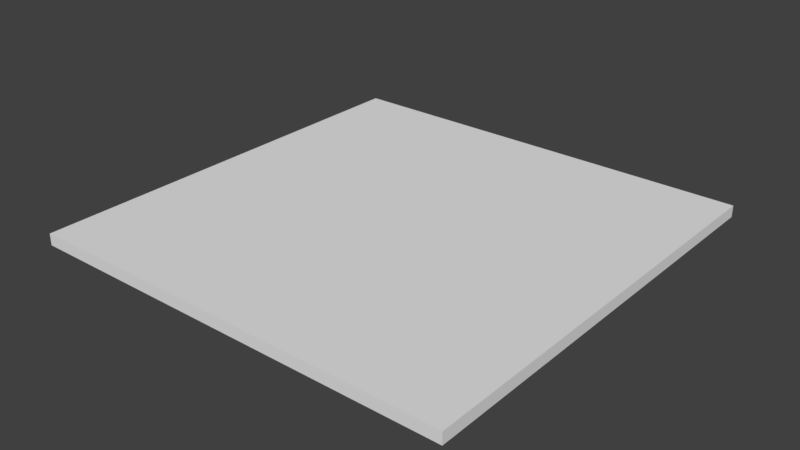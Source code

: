 # Source: tag36_11_00000.blend  (saved by Blender 2.79.0; exported with 4.5.12 LTS)
import bpy
from mathutils import Matrix  # noqa: F401  (used for matrix-valued properties, if any)

bpy.ops.wm.read_factory_settings(use_empty=True)
scene = bpy.context.scene
scene.name = 'Scene'

# ---- collections
col_collection_1 = bpy.data.collections.new('Collection 1'); scene.collection.children.link(col_collection_1)

# ---- materials (node trees are filled in below, after node groups)
mat_material_001 = bpy.data.materials.new('Material.001')
mat_material_001.alpha_threshold = 0.0
mat_material_001.use_transparent_shadow = False
mat_material_001.roughness = 0.5

# ---- material node trees

# ---- world
world_world = bpy.data.worlds.new('World'); scene.world = world_world
world_world.color = (0.05088, 0.05088, 0.05088)
world_world.use_sun_shadow = False
world_world.sun_shadow_jitter_overblur = 0.0
world_world.cycles.sampling_method = 'MANUAL'

# ---- meshes
me_cube_001 = bpy.data.meshes.new('Cube.001')
me_cube_001.from_pydata([(-1.25, -1.25, 0.0), (-1.25, 1.25, -2.0), (-1.25, 1.25, 0.0), (1.25, -1.25, -2.0), (1.25, 1.25, 0.0), (-1.25, -1.25, -2.0), (1.25, -1.25, 0.0), (1.25, 1.25, -2.0)], [], [(5, 1, 2, 0), (1, 7, 4, 2), (7, 3, 6, 4), (3, 5, 0, 6), (1, 5, 3, 7), (4, 6, 0, 2)])
_uv = me_cube_001.uv_layers.new(name='UVMap')
_uv.uv.foreach_set('vector', [0.7875, 0.9125, 0.8375, 0.9125, 0.8375, 0.9625, 0.7875, 0.9625, 0.35, 0.9125, 0.4, 0.9125, 0.4, 0.9625, 0.35, 0.9625, 0.1, 0.9125, 0.15, 0.9125, 0.15, 0.9625, 0.1, 0.9625, 0.9125, 0.4125, 0.9625, 0.4125, 0.9625, 0.4625, 0.9125, 0.4625, 0.5375, 0.9125, 0.5875, 0.9125, 0.5875, 0.9625, 0.5375, 0.9625, 0.0, 0.0, 1.0, 0.0, 1.0, 1.0, 0.0, 1.0])
me_cube_001.materials.append(mat_material_001)
me_cube_001.use_remesh_preserve_volume = False
me_cube_001.use_remesh_preserve_attributes = False
me_cube_001.use_mirror_vertex_groups = False
me_cube_001.update()

# ---- objects
ob_cube = bpy.data.objects.new('Cube', me_cube_001)

# ---- transforms, parenting, visibility, modifiers, constraints
ob_cube.location = (0.0, 0.0, 0.0)
ob_cube.rotation_euler = (0.0, 0.0, 4.712)
ob_cube.scale = (0.075, 0.075, 0.0025)
ob_cube.lineart.crease_threshold = 0.0

# ---- collection membership
col_collection_1.objects.link(ob_cube)

# ---- scene / render settings (as saved in the file)
scene.frame_start = 1; scene.frame_end = 250; scene.frame_set(1)
scene.render.engine = 'BLENDER_EEVEE_NEXT'
scene.render.resolution_percentage = 50
scene.render.dither_intensity = 0.0
scene.cycles.use_denoising = False
scene.cycles.samples = 128
scene.cycles.sampling_pattern = 'TABULATED_SOBOL'
scene.cycles.use_adaptive_sampling = False
scene.cycles.use_light_tree = False
scene.cycles.blur_glossy = 0.0
scene.cycles.sample_clamp_indirect = 0.0
scene.view_settings.view_transform = 'Standard'
bpy.context.view_layer.update()

# ---- added for rendering (the .blend has no active camera and no usable light): camera, sun
cam_auto = bpy.data.cameras.new('AutoCamera')
cam_auto.lens = 50.0
cam_auto.sensor_width = 36.0
cam_auto.clip_end = 1000.0
ob_auto_camera = bpy.data.objects.new('AutoCamera', cam_auto)
scene.collection.objects.link(ob_auto_camera)
ob_auto_camera.location = (0.245381, -0.294457, 0.193805)
ob_auto_camera.rotation_euler = (1.09748, -7.21219e-08, 0.694738)
scene.camera = ob_auto_camera
light_auto_sun = bpy.data.lights.new('AutoSun', 'SUN')
light_auto_sun.energy = 3.0
light_auto_sun.angle = 0.0523599
ob_auto_sun = bpy.data.objects.new('AutoSun', light_auto_sun)
scene.collection.objects.link(ob_auto_sun)
ob_auto_sun.rotation_euler = (0.872665, 0.174533, 0.523599)
bpy.context.view_layer.update()
